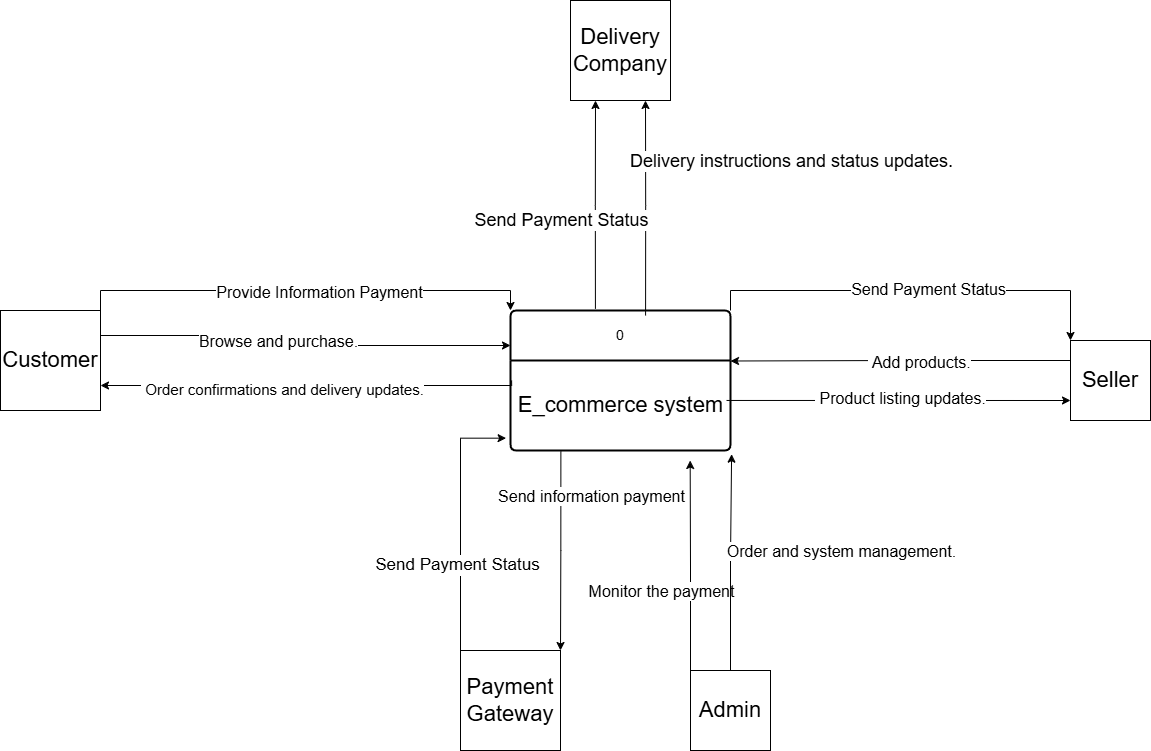

The diagram above was exported from draw.io. Its source (the exported page's mxGraphModel, read from the mxfile embedded in the PNG):
<mxGraphModel dx="2577" dy="2039" grid="1" gridSize="10" guides="1" tooltips="1" connect="1" arrows="1" fold="1" page="1" pageScale="1" pageWidth="827" pageHeight="1169" math="0" shadow="0">
  <root>
    <mxCell id="0" />
    <mxCell id="1" parent="0" />
    <mxCell id="KBeL4trYvQ0J6D2_ToIc-17" value="0" style="swimlane;childLayout=stackLayout;horizontal=1;startSize=50;horizontalStack=0;rounded=1;fontSize=14;fontStyle=0;strokeWidth=2;resizeParent=0;resizeLast=1;shadow=0;dashed=0;align=center;arcSize=4;whiteSpace=wrap;html=1;" parent="1" vertex="1">
      <mxGeometry x="310" y="240" width="220" height="140" as="geometry" />
    </mxCell>
    <mxCell id="KBeL4trYvQ0J6D2_ToIc-19" value="&lt;font style=&quot;font-size: 22px;&quot;&gt;E_commerce system&lt;/font&gt;" style="text;html=1;align=center;verticalAlign=middle;resizable=0;points=[];autosize=1;strokeColor=none;fillColor=none;" parent="KBeL4trYvQ0J6D2_ToIc-17" vertex="1">
      <mxGeometry y="50" width="220" height="90" as="geometry" />
    </mxCell>
    <mxCell id="MDzMZXK6--RWYqkkUEm3-3" style="edgeStyle=orthogonalEdgeStyle;rounded=0;orthogonalLoop=1;jettySize=auto;html=1;exitX=1;exitY=0.25;exitDx=0;exitDy=0;entryX=0;entryY=0.25;entryDx=0;entryDy=0;" parent="1" source="KBeL4trYvQ0J6D2_ToIc-20" target="KBeL4trYvQ0J6D2_ToIc-17" edge="1">
      <mxGeometry relative="1" as="geometry" />
    </mxCell>
    <mxCell id="MDzMZXK6--RWYqkkUEm3-4" value="&lt;font style=&quot;font-size: 16px;&quot;&gt;Browse and purchase.&lt;/font&gt;" style="edgeLabel;html=1;align=center;verticalAlign=middle;resizable=0;points=[];" parent="MDzMZXK6--RWYqkkUEm3-3" vertex="1" connectable="0">
      <mxGeometry x="-0.205" y="1" relative="1" as="geometry">
        <mxPoint x="10" y="6" as="offset" />
      </mxGeometry>
    </mxCell>
    <mxCell id="MJxbrHcjtAekoq1JuC88-5" style="edgeStyle=orthogonalEdgeStyle;rounded=0;orthogonalLoop=1;jettySize=auto;html=1;exitX=1;exitY=0;exitDx=0;exitDy=0;entryX=0;entryY=0;entryDx=0;entryDy=0;" edge="1" parent="1" source="KBeL4trYvQ0J6D2_ToIc-20" target="KBeL4trYvQ0J6D2_ToIc-17">
      <mxGeometry relative="1" as="geometry" />
    </mxCell>
    <mxCell id="MJxbrHcjtAekoq1JuC88-6" value="&lt;font style=&quot;font-size: 16px;&quot;&gt;Provide Information Payment&lt;/font&gt;" style="edgeLabel;html=1;align=center;verticalAlign=middle;resizable=0;points=[];" vertex="1" connectable="0" parent="MJxbrHcjtAekoq1JuC88-5">
      <mxGeometry x="0.0578" y="-1" relative="1" as="geometry">
        <mxPoint as="offset" />
      </mxGeometry>
    </mxCell>
    <mxCell id="KBeL4trYvQ0J6D2_ToIc-20" value="&lt;font style=&quot;font-size: 22px;&quot;&gt;Customer&lt;/font&gt;" style="whiteSpace=wrap;html=1;aspect=fixed;" parent="1" vertex="1">
      <mxGeometry x="-200" y="240" width="100" height="100" as="geometry" />
    </mxCell>
    <mxCell id="MDzMZXK6--RWYqkkUEm3-13" style="edgeStyle=orthogonalEdgeStyle;rounded=0;orthogonalLoop=1;jettySize=auto;html=1;exitX=0;exitY=0.25;exitDx=0;exitDy=0;" parent="1" source="KBeL4trYvQ0J6D2_ToIc-21" edge="1">
      <mxGeometry relative="1" as="geometry">
        <mxPoint x="530" y="290.5" as="targetPoint" />
      </mxGeometry>
    </mxCell>
    <mxCell id="MDzMZXK6--RWYqkkUEm3-14" value="&lt;font style=&quot;font-size: 16px;&quot;&gt;&amp;nbsp;Add products.&lt;/font&gt;" style="edgeLabel;html=1;align=center;verticalAlign=middle;resizable=0;points=[];" parent="MDzMZXK6--RWYqkkUEm3-13" vertex="1" connectable="0">
      <mxGeometry x="-0.1129" y="1" relative="1" as="geometry">
        <mxPoint as="offset" />
      </mxGeometry>
    </mxCell>
    <mxCell id="MJxbrHcjtAekoq1JuC88-11" style="edgeStyle=orthogonalEdgeStyle;rounded=0;orthogonalLoop=1;jettySize=auto;html=1;exitX=1;exitY=0;exitDx=0;exitDy=0;entryX=0;entryY=0;entryDx=0;entryDy=0;" edge="1" parent="1" source="KBeL4trYvQ0J6D2_ToIc-17" target="KBeL4trYvQ0J6D2_ToIc-21">
      <mxGeometry relative="1" as="geometry" />
    </mxCell>
    <mxCell id="MJxbrHcjtAekoq1JuC88-12" value="&lt;span style=&quot;font-size: 16px;&quot;&gt;Send Payment Status&lt;/span&gt;" style="edgeLabel;html=1;align=center;verticalAlign=middle;resizable=0;points=[];" vertex="1" connectable="0" parent="MJxbrHcjtAekoq1JuC88-11">
      <mxGeometry x="0.0553" y="2" relative="1" as="geometry">
        <mxPoint as="offset" />
      </mxGeometry>
    </mxCell>
    <mxCell id="KBeL4trYvQ0J6D2_ToIc-21" value="&lt;font style=&quot;font-size: 22px;&quot;&gt;Seller&lt;/font&gt;" style="whiteSpace=wrap;html=1;aspect=fixed;" parent="1" vertex="1">
      <mxGeometry x="870" y="270" width="80" height="80" as="geometry" />
    </mxCell>
    <mxCell id="MJxbrHcjtAekoq1JuC88-9" style="edgeStyle=orthogonalEdgeStyle;rounded=0;orthogonalLoop=1;jettySize=auto;html=1;exitX=0;exitY=0;exitDx=0;exitDy=0;" edge="1" parent="1" source="KBeL4trYvQ0J6D2_ToIc-22">
      <mxGeometry relative="1" as="geometry">
        <mxPoint x="489.66666666666697" y="390" as="targetPoint" />
      </mxGeometry>
    </mxCell>
    <mxCell id="MJxbrHcjtAekoq1JuC88-10" value="&lt;span style=&quot;font-size: 16px;&quot;&gt;Monitor the payment&lt;/span&gt;" style="edgeLabel;html=1;align=center;verticalAlign=middle;resizable=0;points=[];" vertex="1" connectable="0" parent="MJxbrHcjtAekoq1JuC88-9">
      <mxGeometry x="-0.0103" y="-1" relative="1" as="geometry">
        <mxPoint x="-31" y="24" as="offset" />
      </mxGeometry>
    </mxCell>
    <mxCell id="KBeL4trYvQ0J6D2_ToIc-22" value="&lt;font style=&quot;font-size: 22px;&quot;&gt;Admin&lt;/font&gt;" style="whiteSpace=wrap;html=1;aspect=fixed;" parent="1" vertex="1">
      <mxGeometry x="490" y="600" width="80" height="80" as="geometry" />
    </mxCell>
    <mxCell id="MDzMZXK6--RWYqkkUEm3-2" value="&lt;span style=&quot;font-size: 22px;&quot;&gt;Delivery&lt;/span&gt;&lt;div&gt;&lt;span style=&quot;font-size: 22px;&quot;&gt;Company&lt;/span&gt;&lt;/div&gt;" style="whiteSpace=wrap;html=1;aspect=fixed;" parent="1" vertex="1">
      <mxGeometry x="370" y="-70" width="100" height="100" as="geometry" />
    </mxCell>
    <mxCell id="MDzMZXK6--RWYqkkUEm3-7" style="edgeStyle=orthogonalEdgeStyle;rounded=0;orthogonalLoop=1;jettySize=auto;html=1;exitX=0.005;exitY=0.222;exitDx=0;exitDy=0;entryX=1;entryY=0.75;entryDx=0;entryDy=0;exitPerimeter=0;" parent="1" source="KBeL4trYvQ0J6D2_ToIc-19" target="KBeL4trYvQ0J6D2_ToIc-20" edge="1">
      <mxGeometry relative="1" as="geometry">
        <Array as="points">
          <mxPoint x="311" y="315" />
        </Array>
      </mxGeometry>
    </mxCell>
    <mxCell id="MDzMZXK6--RWYqkkUEm3-8" value="&lt;font style=&quot;font-size: 15px;&quot;&gt;&amp;nbsp;Order confirmations and delivery updates.&lt;/font&gt;" style="edgeLabel;html=1;align=center;verticalAlign=middle;resizable=0;points=[];" parent="MDzMZXK6--RWYqkkUEm3-7" vertex="1" connectable="0">
      <mxGeometry x="0.1313" y="3" relative="1" as="geometry">
        <mxPoint as="offset" />
      </mxGeometry>
    </mxCell>
    <mxCell id="MDzMZXK6--RWYqkkUEm3-9" style="edgeStyle=orthogonalEdgeStyle;rounded=0;orthogonalLoop=1;jettySize=auto;html=1;exitX=0.614;exitY=0.036;exitDx=0;exitDy=0;entryX=0.75;entryY=1;entryDx=0;entryDy=0;exitPerimeter=0;" parent="1" source="KBeL4trYvQ0J6D2_ToIc-17" target="MDzMZXK6--RWYqkkUEm3-2" edge="1">
      <mxGeometry relative="1" as="geometry" />
    </mxCell>
    <mxCell id="MDzMZXK6--RWYqkkUEm3-10" value="&lt;font style=&quot;font-size: 18px;&quot;&gt;Delivery instructions and status updates.&lt;/font&gt;" style="edgeLabel;html=1;align=center;verticalAlign=middle;resizable=0;points=[];" parent="MDzMZXK6--RWYqkkUEm3-9" vertex="1" connectable="0">
      <mxGeometry x="-0.2727" y="-2" relative="1" as="geometry">
        <mxPoint x="143" y="-77" as="offset" />
      </mxGeometry>
    </mxCell>
    <mxCell id="MDzMZXK6--RWYqkkUEm3-15" style="edgeStyle=orthogonalEdgeStyle;rounded=0;orthogonalLoop=1;jettySize=auto;html=1;exitX=0.982;exitY=0.444;exitDx=0;exitDy=0;entryX=0;entryY=0.75;entryDx=0;entryDy=0;exitPerimeter=0;" parent="1" source="KBeL4trYvQ0J6D2_ToIc-19" target="KBeL4trYvQ0J6D2_ToIc-21" edge="1">
      <mxGeometry relative="1" as="geometry" />
    </mxCell>
    <mxCell id="MDzMZXK6--RWYqkkUEm3-16" value="&lt;font style=&quot;font-size: 16px;&quot;&gt;&amp;nbsp;Product listing updates.&lt;/font&gt;" style="edgeLabel;html=1;align=center;verticalAlign=middle;resizable=0;points=[];" parent="MDzMZXK6--RWYqkkUEm3-15" vertex="1" connectable="0">
      <mxGeometry x="0.0042" y="3" relative="1" as="geometry">
        <mxPoint as="offset" />
      </mxGeometry>
    </mxCell>
    <mxCell id="MJxbrHcjtAekoq1JuC88-1" value="&lt;span style=&quot;font-size: 22px;&quot;&gt;Payment&lt;/span&gt;&lt;div&gt;&lt;span style=&quot;font-size: 22px;&quot;&gt;Gateway&lt;/span&gt;&lt;/div&gt;" style="whiteSpace=wrap;html=1;aspect=fixed;" vertex="1" parent="1">
      <mxGeometry x="260" y="580" width="100" height="100" as="geometry" />
    </mxCell>
    <mxCell id="MJxbrHcjtAekoq1JuC88-3" style="edgeStyle=orthogonalEdgeStyle;rounded=0;orthogonalLoop=1;jettySize=auto;html=1;exitX=0.5;exitY=0;exitDx=0;exitDy=0;entryX=1.005;entryY=1.041;entryDx=0;entryDy=0;entryPerimeter=0;" edge="1" parent="1" source="KBeL4trYvQ0J6D2_ToIc-22" target="KBeL4trYvQ0J6D2_ToIc-19">
      <mxGeometry relative="1" as="geometry" />
    </mxCell>
    <mxCell id="MJxbrHcjtAekoq1JuC88-4" value="&lt;span style=&quot;font-size: 16px;&quot;&gt;Order and system management.&lt;/span&gt;" style="edgeLabel;html=1;align=center;verticalAlign=middle;resizable=0;points=[];" vertex="1" connectable="0" parent="MJxbrHcjtAekoq1JuC88-3">
      <mxGeometry x="0.1664" y="1" relative="1" as="geometry">
        <mxPoint x="110" y="6" as="offset" />
      </mxGeometry>
    </mxCell>
    <mxCell id="MJxbrHcjtAekoq1JuC88-7" style="edgeStyle=orthogonalEdgeStyle;rounded=0;orthogonalLoop=1;jettySize=auto;html=1;exitX=0.229;exitY=1.011;exitDx=0;exitDy=0;entryX=1;entryY=0;entryDx=0;entryDy=0;exitPerimeter=0;" edge="1" parent="1" source="KBeL4trYvQ0J6D2_ToIc-19" target="MJxbrHcjtAekoq1JuC88-1">
      <mxGeometry relative="1" as="geometry" />
    </mxCell>
    <mxCell id="MJxbrHcjtAekoq1JuC88-8" value="&lt;span style=&quot;font-size: 16px;&quot;&gt;Send information payment&lt;/span&gt;" style="edgeLabel;html=1;align=center;verticalAlign=middle;resizable=0;points=[];" vertex="1" connectable="0" parent="MJxbrHcjtAekoq1JuC88-7">
      <mxGeometry x="-0.5551" y="3" relative="1" as="geometry">
        <mxPoint x="27" y="-1" as="offset" />
      </mxGeometry>
    </mxCell>
    <mxCell id="MJxbrHcjtAekoq1JuC88-13" style="edgeStyle=orthogonalEdgeStyle;rounded=0;orthogonalLoop=1;jettySize=auto;html=1;exitX=0;exitY=0;exitDx=0;exitDy=0;entryX=-0.02;entryY=0.863;entryDx=0;entryDy=0;entryPerimeter=0;" edge="1" parent="1" source="MJxbrHcjtAekoq1JuC88-1" target="KBeL4trYvQ0J6D2_ToIc-19">
      <mxGeometry relative="1" as="geometry">
        <Array as="points">
          <mxPoint x="260" y="368" />
        </Array>
      </mxGeometry>
    </mxCell>
    <mxCell id="MJxbrHcjtAekoq1JuC88-14" value="&lt;span style=&quot;font-size: 17px;&quot;&gt;Send Payment Status&lt;/span&gt;" style="edgeLabel;html=1;align=center;verticalAlign=middle;resizable=0;points=[];" vertex="1" connectable="0" parent="MJxbrHcjtAekoq1JuC88-13">
      <mxGeometry x="-0.3357" y="4" relative="1" as="geometry">
        <mxPoint y="-1" as="offset" />
      </mxGeometry>
    </mxCell>
    <mxCell id="MJxbrHcjtAekoq1JuC88-15" style="edgeStyle=orthogonalEdgeStyle;rounded=0;orthogonalLoop=1;jettySize=auto;html=1;exitX=0.386;exitY=-0.012;exitDx=0;exitDy=0;entryX=0.25;entryY=1;entryDx=0;entryDy=0;exitPerimeter=0;" edge="1" parent="1" source="KBeL4trYvQ0J6D2_ToIc-17" target="MDzMZXK6--RWYqkkUEm3-2">
      <mxGeometry relative="1" as="geometry" />
    </mxCell>
    <mxCell id="MJxbrHcjtAekoq1JuC88-16" value="&lt;span style=&quot;font-size: 18px;&quot;&gt;Send Payment Status&lt;/span&gt;" style="edgeLabel;html=1;align=center;verticalAlign=middle;resizable=0;points=[];" vertex="1" connectable="0" parent="MJxbrHcjtAekoq1JuC88-15">
      <mxGeometry x="-0.1847" y="-1" relative="1" as="geometry">
        <mxPoint x="-36" y="-3" as="offset" />
      </mxGeometry>
    </mxCell>
  </root>
</mxGraphModel>